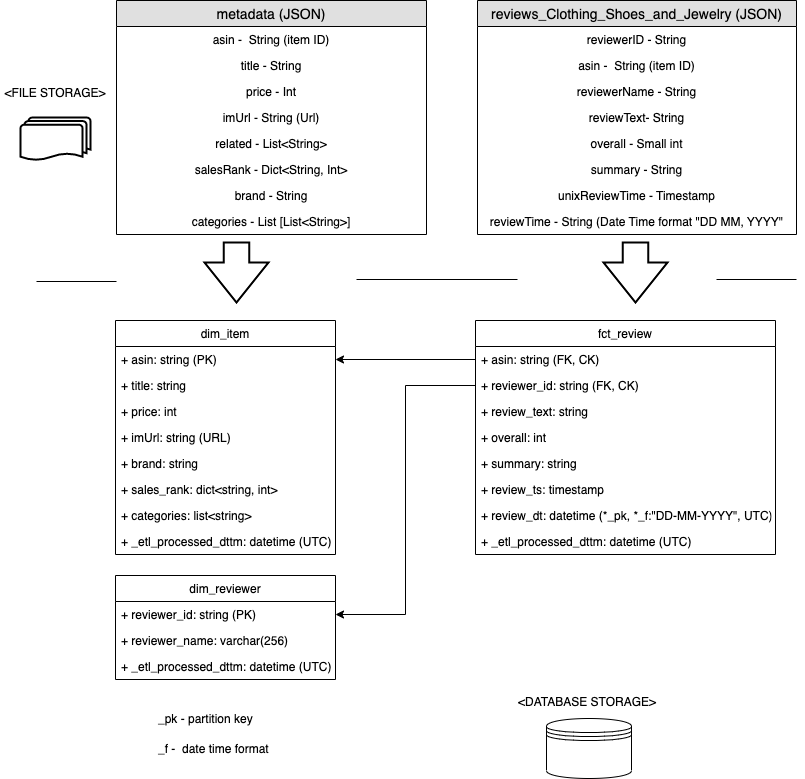

The diagram above was exported from draw.io. Its source (the exported page's mxGraphModel, read from the mxfile embedded in the PNG):
<mxGraphModel dx="1106" dy="892" grid="1" gridSize="10" guides="1" tooltips="1" connect="1" arrows="1" fold="1" page="1" pageScale="1" pageWidth="827" pageHeight="1169" math="0" shadow="0">
  <root>
    <mxCell id="0" />
    <mxCell id="1" parent="0" />
    <mxCell id="bHBlqcUbamEmP1C2zonD-1" value="reviews_Clothing_Shoes_and_Jewelry (JSON)" style="swimlane;fontStyle=0;childLayout=stackLayout;horizontal=1;startSize=26;fillColor=#e0e0e0;horizontalStack=0;resizeParent=1;resizeParentMax=0;resizeLast=0;collapsible=1;marginBottom=0;swimlaneFillColor=#ffffff;align=center;fontSize=14;" parent="1" vertex="1">
      <mxGeometry x="481" y="40" width="319" height="234" as="geometry" />
    </mxCell>
    <mxCell id="bHBlqcUbamEmP1C2zonD-2" value="reviewerID - String" style="text;strokeColor=none;fillColor=none;spacingLeft=4;spacingRight=4;overflow=hidden;rotatable=0;points=[[0,0.5],[1,0.5]];portConstraint=eastwest;fontSize=12;align=center;" parent="bHBlqcUbamEmP1C2zonD-1" vertex="1">
      <mxGeometry y="26" width="319" height="26" as="geometry" />
    </mxCell>
    <mxCell id="bHBlqcUbamEmP1C2zonD-3" value="asin -  String (item ID)" style="text;strokeColor=none;fillColor=none;spacingLeft=4;spacingRight=4;overflow=hidden;rotatable=0;points=[[0,0.5],[1,0.5]];portConstraint=eastwest;fontSize=12;align=center;" parent="bHBlqcUbamEmP1C2zonD-1" vertex="1">
      <mxGeometry y="52" width="319" height="26" as="geometry" />
    </mxCell>
    <mxCell id="bHBlqcUbamEmP1C2zonD-4" value="reviewerName - String&#10;" style="text;strokeColor=none;fillColor=none;spacingLeft=4;spacingRight=4;overflow=hidden;rotatable=0;points=[[0,0.5],[1,0.5]];portConstraint=eastwest;fontSize=12;align=center;" parent="bHBlqcUbamEmP1C2zonD-1" vertex="1">
      <mxGeometry y="78" width="319" height="26" as="geometry" />
    </mxCell>
    <mxCell id="bHBlqcUbamEmP1C2zonD-5" value="reviewText- String" style="text;strokeColor=none;fillColor=none;spacingLeft=4;spacingRight=4;overflow=hidden;rotatable=0;points=[[0,0.5],[1,0.5]];portConstraint=eastwest;fontSize=12;align=center;" parent="bHBlqcUbamEmP1C2zonD-1" vertex="1">
      <mxGeometry y="104" width="319" height="26" as="geometry" />
    </mxCell>
    <mxCell id="bHBlqcUbamEmP1C2zonD-6" value="overall - Small int" style="text;strokeColor=none;fillColor=none;spacingLeft=4;spacingRight=4;overflow=hidden;rotatable=0;points=[[0,0.5],[1,0.5]];portConstraint=eastwest;fontSize=12;align=center;" parent="bHBlqcUbamEmP1C2zonD-1" vertex="1">
      <mxGeometry y="130" width="319" height="26" as="geometry" />
    </mxCell>
    <mxCell id="bHBlqcUbamEmP1C2zonD-7" value="summary - String" style="text;strokeColor=none;fillColor=none;spacingLeft=4;spacingRight=4;overflow=hidden;rotatable=0;points=[[0,0.5],[1,0.5]];portConstraint=eastwest;fontSize=12;align=center;" parent="bHBlqcUbamEmP1C2zonD-1" vertex="1">
      <mxGeometry y="156" width="319" height="26" as="geometry" />
    </mxCell>
    <mxCell id="bHBlqcUbamEmP1C2zonD-8" value="unixReviewTime - Timestamp" style="text;strokeColor=none;fillColor=none;spacingLeft=4;spacingRight=4;overflow=hidden;rotatable=0;points=[[0,0.5],[1,0.5]];portConstraint=eastwest;fontSize=12;align=center;" parent="bHBlqcUbamEmP1C2zonD-1" vertex="1">
      <mxGeometry y="182" width="319" height="26" as="geometry" />
    </mxCell>
    <mxCell id="bHBlqcUbamEmP1C2zonD-9" value="reviewTime - String (Date Time format &quot;DD MM, YYYY&quot;" style="text;strokeColor=none;fillColor=none;spacingLeft=4;spacingRight=4;overflow=hidden;rotatable=0;points=[[0,0.5],[1,0.5]];portConstraint=eastwest;fontSize=12;align=center;" parent="bHBlqcUbamEmP1C2zonD-1" vertex="1">
      <mxGeometry y="208" width="319" height="26" as="geometry" />
    </mxCell>
    <mxCell id="bHBlqcUbamEmP1C2zonD-10" style="edgeStyle=orthogonalEdgeStyle;rounded=0;orthogonalLoop=1;jettySize=auto;html=1;exitX=1;exitY=0.5;exitDx=0;exitDy=0;" parent="bHBlqcUbamEmP1C2zonD-1" source="bHBlqcUbamEmP1C2zonD-5" target="bHBlqcUbamEmP1C2zonD-5" edge="1">
      <mxGeometry relative="1" as="geometry" />
    </mxCell>
    <mxCell id="bHBlqcUbamEmP1C2zonD-22" value="dim_reviewer" style="swimlane;fontStyle=0;childLayout=stackLayout;horizontal=1;startSize=26;fillColor=none;horizontalStack=0;resizeParent=1;resizeParentMax=0;resizeLast=0;collapsible=1;marginBottom=0;align=center;" parent="1" vertex="1">
      <mxGeometry x="119" y="615" width="220" height="104" as="geometry" />
    </mxCell>
    <mxCell id="bHBlqcUbamEmP1C2zonD-23" value="+ reviewer_id: string (PK)" style="text;strokeColor=none;fillColor=none;align=left;verticalAlign=top;spacingLeft=4;spacingRight=4;overflow=hidden;rotatable=0;points=[[0,0.5],[1,0.5]];portConstraint=eastwest;" parent="bHBlqcUbamEmP1C2zonD-22" vertex="1">
      <mxGeometry y="26" width="220" height="26" as="geometry" />
    </mxCell>
    <mxCell id="bHBlqcUbamEmP1C2zonD-24" value="+ reviewer_name: varchar(256)" style="text;strokeColor=none;fillColor=none;align=left;verticalAlign=top;spacingLeft=4;spacingRight=4;overflow=hidden;rotatable=0;points=[[0,0.5],[1,0.5]];portConstraint=eastwest;" parent="bHBlqcUbamEmP1C2zonD-22" vertex="1">
      <mxGeometry y="52" width="220" height="26" as="geometry" />
    </mxCell>
    <mxCell id="bHBlqcUbamEmP1C2zonD-31" value="+ _etl_processed_dttm: datetime (UTC)" style="text;strokeColor=none;fillColor=none;align=left;verticalAlign=top;spacingLeft=4;spacingRight=4;overflow=hidden;rotatable=0;points=[[0,0.5],[1,0.5]];portConstraint=eastwest;" parent="bHBlqcUbamEmP1C2zonD-22" vertex="1">
      <mxGeometry y="78" width="220" height="26" as="geometry" />
    </mxCell>
    <mxCell id="bHBlqcUbamEmP1C2zonD-27" value="dim_item" style="swimlane;fontStyle=0;childLayout=stackLayout;horizontal=1;startSize=26;fillColor=none;horizontalStack=0;resizeParent=1;resizeParentMax=0;resizeLast=0;collapsible=1;marginBottom=0;align=center;" parent="1" vertex="1">
      <mxGeometry x="119" y="360" width="220" height="234" as="geometry" />
    </mxCell>
    <mxCell id="bHBlqcUbamEmP1C2zonD-28" value="+ asin: string (PK)" style="text;strokeColor=none;fillColor=none;align=left;verticalAlign=top;spacingLeft=4;spacingRight=4;overflow=hidden;rotatable=0;points=[[0,0.5],[1,0.5]];portConstraint=eastwest;" parent="bHBlqcUbamEmP1C2zonD-27" vertex="1">
      <mxGeometry y="26" width="220" height="26" as="geometry" />
    </mxCell>
    <mxCell id="FFS7NH8GeT6YEVjKfnij-13" value="+ title: string" style="text;strokeColor=none;fillColor=none;align=left;verticalAlign=top;spacingLeft=4;spacingRight=4;overflow=hidden;rotatable=0;points=[[0,0.5],[1,0.5]];portConstraint=eastwest;" vertex="1" parent="bHBlqcUbamEmP1C2zonD-27">
      <mxGeometry y="52" width="220" height="26" as="geometry" />
    </mxCell>
    <mxCell id="FFS7NH8GeT6YEVjKfnij-14" value="+ price: int" style="text;strokeColor=none;fillColor=none;align=left;verticalAlign=top;spacingLeft=4;spacingRight=4;overflow=hidden;rotatable=0;points=[[0,0.5],[1,0.5]];portConstraint=eastwest;" vertex="1" parent="bHBlqcUbamEmP1C2zonD-27">
      <mxGeometry y="78" width="220" height="26" as="geometry" />
    </mxCell>
    <mxCell id="FFS7NH8GeT6YEVjKfnij-15" value="+ imUrl: string (URL)" style="text;strokeColor=none;fillColor=none;align=left;verticalAlign=top;spacingLeft=4;spacingRight=4;overflow=hidden;rotatable=0;points=[[0,0.5],[1,0.5]];portConstraint=eastwest;" vertex="1" parent="bHBlqcUbamEmP1C2zonD-27">
      <mxGeometry y="104" width="220" height="26" as="geometry" />
    </mxCell>
    <mxCell id="FFS7NH8GeT6YEVjKfnij-16" value="+ brand: string" style="text;strokeColor=none;fillColor=none;align=left;verticalAlign=top;spacingLeft=4;spacingRight=4;overflow=hidden;rotatable=0;points=[[0,0.5],[1,0.5]];portConstraint=eastwest;" vertex="1" parent="bHBlqcUbamEmP1C2zonD-27">
      <mxGeometry y="130" width="220" height="26" as="geometry" />
    </mxCell>
    <mxCell id="FFS7NH8GeT6YEVjKfnij-17" value="+ sales_rank: dict&lt;string, int&gt;" style="text;strokeColor=none;fillColor=none;align=left;verticalAlign=top;spacingLeft=4;spacingRight=4;overflow=hidden;rotatable=0;points=[[0,0.5],[1,0.5]];portConstraint=eastwest;" vertex="1" parent="bHBlqcUbamEmP1C2zonD-27">
      <mxGeometry y="156" width="220" height="26" as="geometry" />
    </mxCell>
    <mxCell id="FFS7NH8GeT6YEVjKfnij-18" value="+ categories: list&lt;string&gt;" style="text;strokeColor=none;fillColor=none;align=left;verticalAlign=top;spacingLeft=4;spacingRight=4;overflow=hidden;rotatable=0;points=[[0,0.5],[1,0.5]];portConstraint=eastwest;" vertex="1" parent="bHBlqcUbamEmP1C2zonD-27">
      <mxGeometry y="182" width="220" height="26" as="geometry" />
    </mxCell>
    <mxCell id="bHBlqcUbamEmP1C2zonD-29" value="+ _etl_processed_dttm: datetime (UTC)" style="text;strokeColor=none;fillColor=none;align=left;verticalAlign=top;spacingLeft=4;spacingRight=4;overflow=hidden;rotatable=0;points=[[0,0.5],[1,0.5]];portConstraint=eastwest;" parent="bHBlqcUbamEmP1C2zonD-27" vertex="1">
      <mxGeometry y="208" width="220" height="26" as="geometry" />
    </mxCell>
    <mxCell id="bHBlqcUbamEmP1C2zonD-32" value="fct_review" style="swimlane;fontStyle=0;childLayout=stackLayout;horizontal=1;startSize=26;fillColor=none;horizontalStack=0;resizeParent=1;resizeParentMax=0;resizeLast=0;collapsible=1;marginBottom=0;align=center;" parent="1" vertex="1">
      <mxGeometry x="479" y="360" width="300" height="234" as="geometry" />
    </mxCell>
    <mxCell id="bHBlqcUbamEmP1C2zonD-34" value="+ asin: string (FK, CK)" style="text;strokeColor=none;fillColor=none;align=left;verticalAlign=top;spacingLeft=4;spacingRight=4;overflow=hidden;rotatable=0;points=[[0,0.5],[1,0.5]];portConstraint=eastwest;" parent="bHBlqcUbamEmP1C2zonD-32" vertex="1">
      <mxGeometry y="26" width="300" height="26" as="geometry" />
    </mxCell>
    <mxCell id="bHBlqcUbamEmP1C2zonD-35" value="+ reviewer_id: string (FK, CK)" style="text;strokeColor=none;fillColor=none;align=left;verticalAlign=top;spacingLeft=4;spacingRight=4;overflow=hidden;rotatable=0;points=[[0,0.5],[1,0.5]];portConstraint=eastwest;" parent="bHBlqcUbamEmP1C2zonD-32" vertex="1">
      <mxGeometry y="52" width="300" height="26" as="geometry" />
    </mxCell>
    <mxCell id="bHBlqcUbamEmP1C2zonD-40" value="+ review_text: string " style="text;strokeColor=none;fillColor=none;align=left;verticalAlign=top;spacingLeft=4;spacingRight=4;overflow=hidden;rotatable=0;points=[[0,0.5],[1,0.5]];portConstraint=eastwest;" parent="bHBlqcUbamEmP1C2zonD-32" vertex="1">
      <mxGeometry y="78" width="300" height="26" as="geometry" />
    </mxCell>
    <mxCell id="bHBlqcUbamEmP1C2zonD-41" value="+ overall: int" style="text;strokeColor=none;fillColor=none;align=left;verticalAlign=top;spacingLeft=4;spacingRight=4;overflow=hidden;rotatable=0;points=[[0,0.5],[1,0.5]];portConstraint=eastwest;" parent="bHBlqcUbamEmP1C2zonD-32" vertex="1">
      <mxGeometry y="104" width="300" height="26" as="geometry" />
    </mxCell>
    <mxCell id="bHBlqcUbamEmP1C2zonD-42" value="+ summary: string " style="text;strokeColor=none;fillColor=none;align=left;verticalAlign=top;spacingLeft=4;spacingRight=4;overflow=hidden;rotatable=0;points=[[0,0.5],[1,0.5]];portConstraint=eastwest;" parent="bHBlqcUbamEmP1C2zonD-32" vertex="1">
      <mxGeometry y="130" width="300" height="26" as="geometry" />
    </mxCell>
    <mxCell id="bHBlqcUbamEmP1C2zonD-43" value="+ review_ts: timestamp" style="text;strokeColor=none;fillColor=none;align=left;verticalAlign=top;spacingLeft=4;spacingRight=4;overflow=hidden;rotatable=0;points=[[0,0.5],[1,0.5]];portConstraint=eastwest;" parent="bHBlqcUbamEmP1C2zonD-32" vertex="1">
      <mxGeometry y="156" width="300" height="26" as="geometry" />
    </mxCell>
    <mxCell id="bHBlqcUbamEmP1C2zonD-44" value="+ review_dt: datetime (*_pk, *_f:&quot;DD-MM-YYYY&quot;, UTC)" style="text;strokeColor=none;fillColor=none;align=left;verticalAlign=top;spacingLeft=4;spacingRight=4;overflow=hidden;rotatable=0;points=[[0,0.5],[1,0.5]];portConstraint=eastwest;" parent="bHBlqcUbamEmP1C2zonD-32" vertex="1">
      <mxGeometry y="182" width="300" height="26" as="geometry" />
    </mxCell>
    <mxCell id="bHBlqcUbamEmP1C2zonD-45" value="+ _etl_processed_dttm: datetime (UTC)" style="text;strokeColor=none;fillColor=none;align=left;verticalAlign=top;spacingLeft=4;spacingRight=4;overflow=hidden;rotatable=0;points=[[0,0.5],[1,0.5]];portConstraint=eastwest;" parent="bHBlqcUbamEmP1C2zonD-32" vertex="1">
      <mxGeometry y="208" width="300" height="26" as="geometry" />
    </mxCell>
    <mxCell id="bHBlqcUbamEmP1C2zonD-37" style="edgeStyle=orthogonalEdgeStyle;rounded=0;orthogonalLoop=1;jettySize=auto;html=1;entryX=1;entryY=0.5;entryDx=0;entryDy=0;exitX=0;exitY=0.5;exitDx=0;exitDy=0;" parent="1" source="bHBlqcUbamEmP1C2zonD-34" target="bHBlqcUbamEmP1C2zonD-28" edge="1">
      <mxGeometry relative="1" as="geometry" />
    </mxCell>
    <mxCell id="bHBlqcUbamEmP1C2zonD-38" style="edgeStyle=orthogonalEdgeStyle;rounded=0;orthogonalLoop=1;jettySize=auto;html=1;entryX=1;entryY=0.5;entryDx=0;entryDy=0;" parent="1" source="bHBlqcUbamEmP1C2zonD-35" target="bHBlqcUbamEmP1C2zonD-23" edge="1">
      <mxGeometry relative="1" as="geometry" />
    </mxCell>
    <mxCell id="bHBlqcUbamEmP1C2zonD-46" value="_pk - partition key" style="text;html=1;strokeColor=none;fillColor=none;align=left;verticalAlign=middle;whiteSpace=wrap;rounded=0;" parent="1" vertex="1">
      <mxGeometry x="160" y="749" width="120" height="20" as="geometry" />
    </mxCell>
    <mxCell id="bHBlqcUbamEmP1C2zonD-47" value="_f -&amp;nbsp; date time format" style="text;html=1;strokeColor=none;fillColor=none;align=left;verticalAlign=middle;whiteSpace=wrap;rounded=0;" parent="1" vertex="1">
      <mxGeometry x="160" y="779" width="120" height="20" as="geometry" />
    </mxCell>
    <mxCell id="bHBlqcUbamEmP1C2zonD-53" value="" style="verticalLabelPosition=bottom;verticalAlign=top;html=1;strokeWidth=2;shape=mxgraph.arrows2.arrow;dy=0.6;dx=40;notch=0;align=left;rotation=90;" parent="1" vertex="1">
      <mxGeometry x="210" y="280" width="60" height="64" as="geometry" />
    </mxCell>
    <mxCell id="bHBlqcUbamEmP1C2zonD-56" value="" style="line;strokeWidth=1;fillColor=none;align=left;verticalAlign=middle;spacingTop=-1;spacingLeft=3;spacingRight=3;rotatable=0;labelPosition=right;points=[];portConstraint=eastwest;fontSize=12;" parent="1" vertex="1">
      <mxGeometry x="40" y="317" width="80" height="8" as="geometry" />
    </mxCell>
    <mxCell id="bHBlqcUbamEmP1C2zonD-57" value="" style="line;strokeWidth=1;fillColor=none;align=left;verticalAlign=middle;spacingTop=-1;spacingLeft=3;spacingRight=3;rotatable=0;labelPosition=right;points=[];portConstraint=eastwest;fontSize=12;" parent="1" vertex="1">
      <mxGeometry x="720" y="315" width="80" height="8" as="geometry" />
    </mxCell>
    <mxCell id="bHBlqcUbamEmP1C2zonD-58" value="&amp;lt;FILE STORAGE&amp;gt;" style="text;html=1;strokeColor=none;fillColor=none;align=center;verticalAlign=middle;whiteSpace=wrap;rounded=0;" parent="1" vertex="1">
      <mxGeometry x="4" y="108" width="110" height="49" as="geometry" />
    </mxCell>
    <mxCell id="bHBlqcUbamEmP1C2zonD-59" value="&amp;lt;DATABASE STORAGE&amp;gt;" style="text;html=1;" parent="1" vertex="1">
      <mxGeometry x="520" y="728" width="150" height="30" as="geometry" />
    </mxCell>
    <mxCell id="bHBlqcUbamEmP1C2zonD-60" value="" style="strokeWidth=2;html=1;shape=mxgraph.flowchart.multi-document;whiteSpace=wrap;align=left;" parent="1" vertex="1">
      <mxGeometry x="24" y="157" width="70" height="43" as="geometry" />
    </mxCell>
    <mxCell id="bHBlqcUbamEmP1C2zonD-61" value="" style="shape=datastore;whiteSpace=wrap;html=1;align=left;" parent="1" vertex="1">
      <mxGeometry x="550" y="758" width="85" height="60" as="geometry" />
    </mxCell>
    <mxCell id="FFS7NH8GeT6YEVjKfnij-1" value="metadata (JSON)" style="swimlane;fontStyle=0;childLayout=stackLayout;horizontal=1;startSize=26;fillColor=#e0e0e0;horizontalStack=0;resizeParent=1;resizeParentMax=0;resizeLast=0;collapsible=1;marginBottom=0;swimlaneFillColor=#ffffff;align=center;fontSize=14;" vertex="1" parent="1">
      <mxGeometry x="120" y="40" width="310" height="234" as="geometry" />
    </mxCell>
    <mxCell id="FFS7NH8GeT6YEVjKfnij-2" value="asin -  String (item ID)" style="text;strokeColor=none;fillColor=none;spacingLeft=4;spacingRight=4;overflow=hidden;rotatable=0;points=[[0,0.5],[1,0.5]];portConstraint=eastwest;fontSize=12;align=center;" vertex="1" parent="FFS7NH8GeT6YEVjKfnij-1">
      <mxGeometry y="26" width="310" height="26" as="geometry" />
    </mxCell>
    <mxCell id="FFS7NH8GeT6YEVjKfnij-4" value="title - String&#10;" style="text;strokeColor=none;fillColor=none;spacingLeft=4;spacingRight=4;overflow=hidden;rotatable=0;points=[[0,0.5],[1,0.5]];portConstraint=eastwest;fontSize=12;align=center;" vertex="1" parent="FFS7NH8GeT6YEVjKfnij-1">
      <mxGeometry y="52" width="310" height="26" as="geometry" />
    </mxCell>
    <mxCell id="FFS7NH8GeT6YEVjKfnij-5" value="price - Int" style="text;strokeColor=none;fillColor=none;spacingLeft=4;spacingRight=4;overflow=hidden;rotatable=0;points=[[0,0.5],[1,0.5]];portConstraint=eastwest;fontSize=12;align=center;" vertex="1" parent="FFS7NH8GeT6YEVjKfnij-1">
      <mxGeometry y="78" width="310" height="26" as="geometry" />
    </mxCell>
    <mxCell id="FFS7NH8GeT6YEVjKfnij-6" value="imUrl - String (Url)" style="text;strokeColor=none;fillColor=none;spacingLeft=4;spacingRight=4;overflow=hidden;rotatable=0;points=[[0,0.5],[1,0.5]];portConstraint=eastwest;fontSize=12;align=center;" vertex="1" parent="FFS7NH8GeT6YEVjKfnij-1">
      <mxGeometry y="104" width="310" height="26" as="geometry" />
    </mxCell>
    <mxCell id="FFS7NH8GeT6YEVjKfnij-7" value="related - List&lt;String&gt;" style="text;strokeColor=none;fillColor=none;spacingLeft=4;spacingRight=4;overflow=hidden;rotatable=0;points=[[0,0.5],[1,0.5]];portConstraint=eastwest;fontSize=12;align=center;" vertex="1" parent="FFS7NH8GeT6YEVjKfnij-1">
      <mxGeometry y="130" width="310" height="26" as="geometry" />
    </mxCell>
    <mxCell id="FFS7NH8GeT6YEVjKfnij-8" value="salesRank - Dict&lt;String, Int&gt;" style="text;strokeColor=none;fillColor=none;spacingLeft=4;spacingRight=4;overflow=hidden;rotatable=0;points=[[0,0.5],[1,0.5]];portConstraint=eastwest;fontSize=12;align=center;" vertex="1" parent="FFS7NH8GeT6YEVjKfnij-1">
      <mxGeometry y="156" width="310" height="26" as="geometry" />
    </mxCell>
    <mxCell id="FFS7NH8GeT6YEVjKfnij-10" style="edgeStyle=orthogonalEdgeStyle;rounded=0;orthogonalLoop=1;jettySize=auto;html=1;exitX=1;exitY=0.5;exitDx=0;exitDy=0;" edge="1" parent="FFS7NH8GeT6YEVjKfnij-1" source="FFS7NH8GeT6YEVjKfnij-5" target="FFS7NH8GeT6YEVjKfnij-5">
      <mxGeometry relative="1" as="geometry" />
    </mxCell>
    <mxCell id="FFS7NH8GeT6YEVjKfnij-11" value="brand - String" style="text;strokeColor=none;fillColor=none;spacingLeft=4;spacingRight=4;overflow=hidden;rotatable=0;points=[[0,0.5],[1,0.5]];portConstraint=eastwest;fontSize=12;align=center;" vertex="1" parent="FFS7NH8GeT6YEVjKfnij-1">
      <mxGeometry y="182" width="310" height="26" as="geometry" />
    </mxCell>
    <mxCell id="FFS7NH8GeT6YEVjKfnij-12" value="categories - List [List&lt;String&gt;]" style="text;strokeColor=none;fillColor=none;spacingLeft=4;spacingRight=4;overflow=hidden;rotatable=0;points=[[0,0.5],[1,0.5]];portConstraint=eastwest;fontSize=12;align=center;" vertex="1" parent="FFS7NH8GeT6YEVjKfnij-1">
      <mxGeometry y="208" width="310" height="26" as="geometry" />
    </mxCell>
    <mxCell id="FFS7NH8GeT6YEVjKfnij-19" value="" style="verticalLabelPosition=bottom;verticalAlign=top;html=1;strokeWidth=2;shape=mxgraph.arrows2.arrow;dy=0.6;dx=40;notch=0;align=left;rotation=90;" vertex="1" parent="1">
      <mxGeometry x="609" y="280" width="60" height="64" as="geometry" />
    </mxCell>
    <mxCell id="FFS7NH8GeT6YEVjKfnij-20" value="" style="line;strokeWidth=1;fillColor=none;align=left;verticalAlign=middle;spacingTop=-1;spacingLeft=3;spacingRight=3;rotatable=0;labelPosition=right;points=[];portConstraint=eastwest;fontSize=12;" vertex="1" parent="1">
      <mxGeometry x="360" y="315" width="161" height="8" as="geometry" />
    </mxCell>
  </root>
</mxGraphModel>